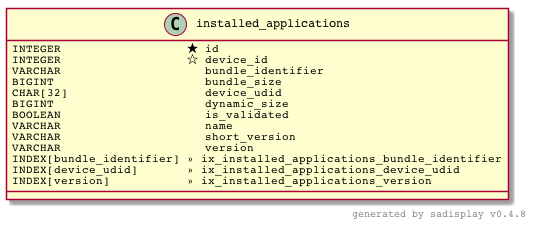

The diagram above was rendered by PlantUML. Its source (embedded in the PNG):
@startuml

skinparam defaultFontName Courier

Class installed_applications {
    INTEGER                  ? id                                         
    INTEGER                  ? device_id                                  
    VARCHAR                  ? bundle_identifier                          
    BIGINT                   ? bundle_size                                
    CHAR[32]                 ? device_udid                                
    BIGINT                   ? dynamic_size                               
    BOOLEAN                  ? is_validated                               
    VARCHAR                  ? name                                       
    VARCHAR                  ? short_version                              
    VARCHAR                  ? version                                    
    INDEX[bundle_identifier] » ix_installed_applications_bundle_identifier
    INDEX[device_udid]       » ix_installed_applications_device_udid      
    INDEX[version]           » ix_installed_applications_version          
}

right footer generated by sadisplay v0.4.8

@enduml